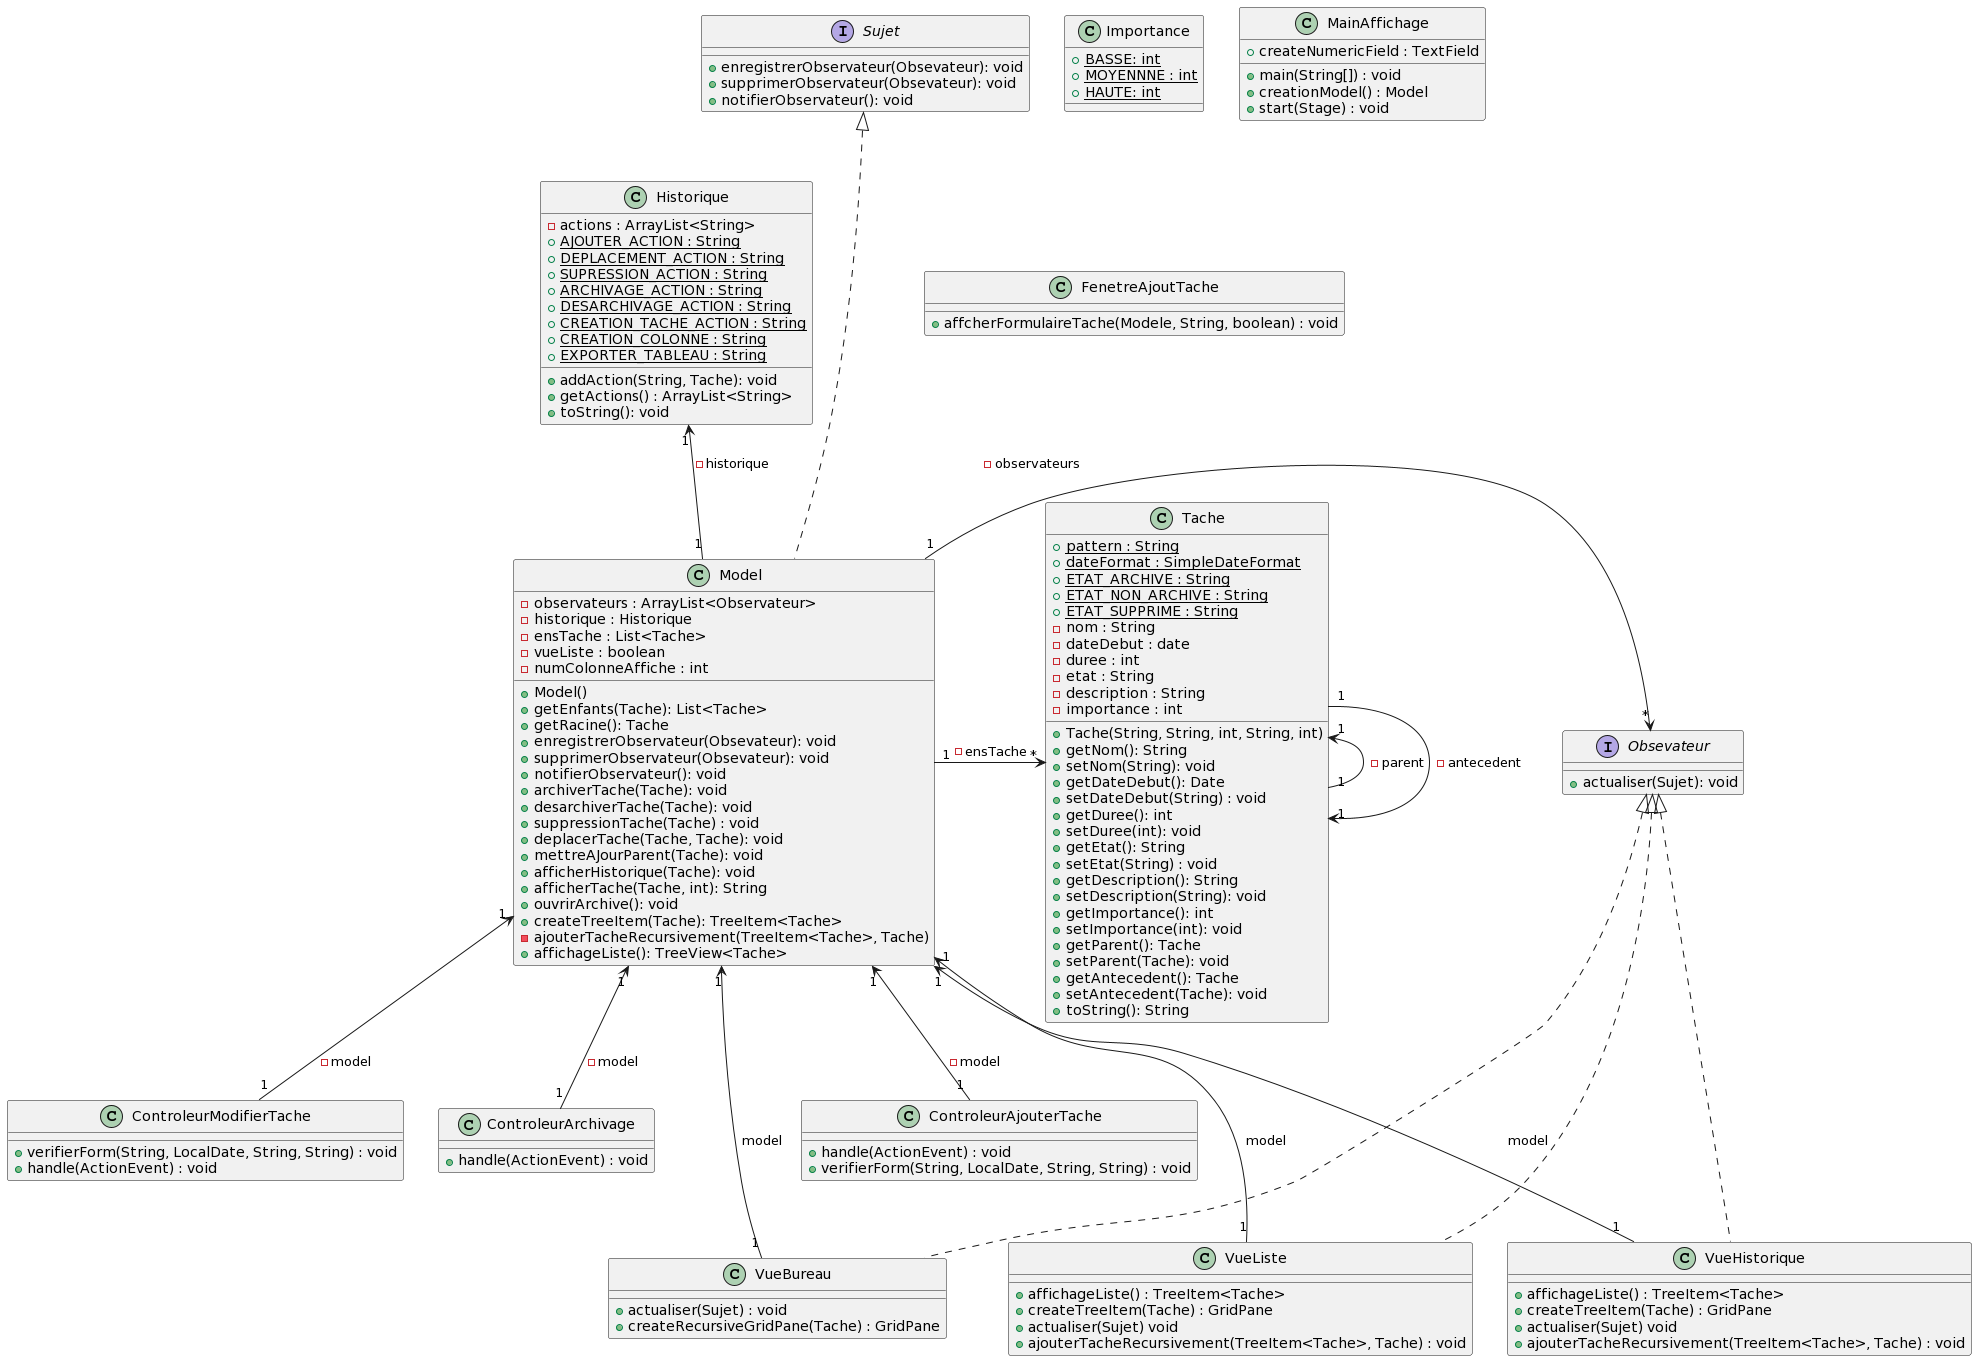

The diagram above was rendered by PlantUML. Its source (embedded in the PNG):
@startuml
class Historique{
  - actions : ArrayList<String>
  + {static} AJOUTER_ACTION : String
  + {static} DEPLACEMENT_ACTION : String
  + {static} SUPRESSION_ACTION : String
  + {static} ARCHIVAGE_ACTION : String
  + {static} DESARCHIVAGE_ACTION : String
  + {static} CREATION_TACHE_ACTION : String
  + {static} CREATION_COLONNE : String
  + {static} EXPORTER_TABLEAU : String
  + addAction(String, Tache): void
  + getActions() : ArrayList<String>
  + toString(): void
}

class Importance{
  +{static} BASSE: int 
  +{static} MOYENNNE : int
  +{static} HAUTE: int
}

interface Sujet{
  + enregistrerObservateur(Obsevateur): void
  + supprimerObservateur(Obsevateur): void
  + notifierObservateur(): void
}

interface Obsevateur{
  +actualiser(Sujet): void
}


class VueBureau{
  +actualiser(Sujet) : void
  + createRecursiveGridPane(Tache) : GridPane
}

class VueListe{

  + affichageListe() : TreeItem<Tache>
  + createTreeItem(Tache) : GridPane
  + actualiser(Sujet) void
  + ajouterTacheRecursivement(TreeItem<Tache>, Tache) : void
}

class VueHistorique{

  + affichageListe() : TreeItem<Tache>
  + createTreeItem(Tache) : GridPane
  + actualiser(Sujet) void
  + ajouterTacheRecursivement(TreeItem<Tache>, Tache) : void
}


class Model{
  - observateurs : ArrayList<Observateur>
  - historique : Historique
  - ensTache : List<Tache>
  - vueListe : boolean
  - numColonneAffiche : int
  
  + Model()
  + getEnfants(Tache): List<Tache>
  + getRacine(): Tache
  + enregistrerObservateur(Obsevateur): void
  + supprimerObservateur(Obsevateur): void
  + notifierObservateur(): void
  + archiverTache(Tache): void
  + desarchiverTache(Tache): void
  + suppressionTache(Tache) : void
  + deplacerTache(Tache, Tache): void
  + mettreAJourParent(Tache): void
  + afficherHistorique(Tache): void
  + afficherTache(Tache, int): String
  + ouvrirArchive(): void
  + createTreeItem(Tache): TreeItem<Tache>
  - ajouterTacheRecursivement(TreeItem<Tache>, Tache)
  + affichageListe(): TreeView<Tache>
}

class MainAffichage{
  + main(String[]) : void
  + creationModel() : Model
  + createNumericField : TextField
  + start(Stage) : void
}

class FenetreAjoutTache{
  + affcherFormulaireTache(Modele, String, boolean) : void
}

class ControleurAjouterTache{
  + handle(ActionEvent) : void
  + verifierForm(String, LocalDate, String, String) : void
}
class ControleurModifierTache{
  + verifierForm(String, LocalDate, String, String) : void
  + handle(ActionEvent) : void
}
class ControleurArchivage{
  + handle(ActionEvent) : void
}


class Tache{
  +{static} pattern : String
  +{static} dateFormat : SimpleDateFormat
  +{static} ETAT_ARCHIVE : String
  +{static} ETAT_NON_ARCHIVE : String
  +{static} ETAT_SUPPRIME : String
  - nom : String
  - dateDebut : date
  - duree : int 
  - etat : String
  - description : String
  - importance : int
  
  + Tache(String, String, int, String, int)
  + getNom(): String
  + setNom(String): void
  + getDateDebut(): Date 
  + setDateDebut(String) : void 
  + getDuree(): int 
  + setDuree(int): void
  + getEtat(): String 
  + setEtat(String) : void
  + getDescription(): String
  + setDescription(String): void
  + getImportance(): int 
  + setImportance(int): void
  + getParent(): Tache 
  + setParent(Tache): void 
  + getAntecedent(): Tache
  + setAntecedent(Tache): void
  + toString(): String 
}

'''Relations

Model -up-.|> Sujet
VueBureau -up-.|> Obsevateur
VueListe -up-.|> Obsevateur
VueHistorique -up-.|> Obsevateur

Model "1" -> "*" Obsevateur : -observateurs
Model "1" -> "*" Tache: -ensTache
Model "1" -up-> "1" Historique: -historique
Model "1"  <-- "1" ControleurModifierTache: -model
Model "1"  <-- "1" ControleurArchivage: -model
Model "1"  <-- "1" ControleurAjouterTache: -model

Tache "1" -left-> "1" Tache : -parent
Tache "1" --> "1" Tache : -antecedent

VueBureau "1" --> "1"  Model : model
VueListe "1" --> "1"  Model : model
VueHistorique "1" --> "1"  Model : model
@enduml